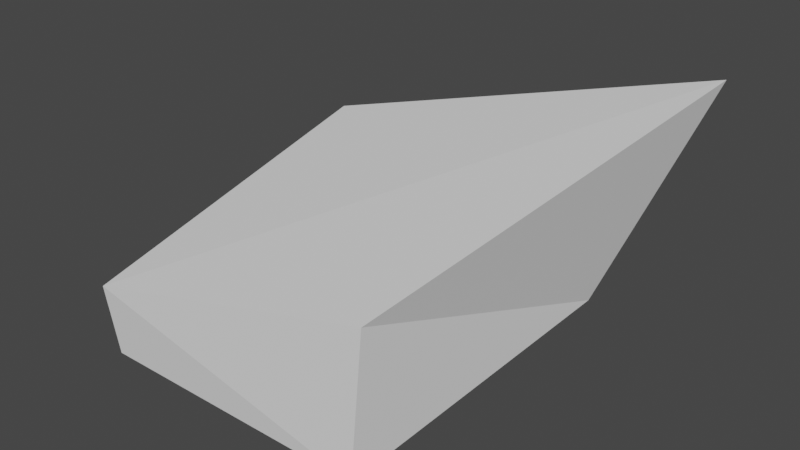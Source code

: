# Source: cabin_scout.glb.blend  (saved by Blender 3.4.6; exported with 4.5.12 LTS)
import bpy
from mathutils import Matrix  # noqa: F401  (used for matrix-valued properties, if any)

bpy.ops.wm.read_factory_settings(use_empty=True)
scene = bpy.context.scene
scene.name = 'Scene'

# ---- collections
col_collection = bpy.data.collections.new('Collection'); scene.collection.children.link(col_collection)

# ---- world
world_world = bpy.data.worlds.new('World'); scene.world = world_world
world_world.use_nodes = True; world_world.node_tree.nodes.clear()
_N = world_world.node_tree.nodes; _L = world_world.node_tree.links
n0 = _N.new('ShaderNodeOutputWorld'); n0.name = 'World Output'; n0.location = (300, 300)
n1 = _N.new('ShaderNodeBackground'); n1.name = 'Background'; n1.location = (10, 300)
n1.inputs[0].default_value = (0.05088, 0.05088, 0.05088, 1.0)
_L.new(n1.outputs[0], n0.inputs[0])
n0.is_active_output = True
world_world.color = (0.05088, 0.05088, 0.05088)
world_world.use_sun_shadow = False
world_world.sun_shadow_jitter_overblur = 0.0

# ---- meshes
me_cube_001 = bpy.data.meshes.new('Cube.001')
me_cube_001.from_pydata([(-1.105, -1.277, -1.129), (-1.15, -1.317, -0.6311), (-1.003, 0.9744, -1.018), (-1.039, 0.8093, -0.03532), (0.8854, -1.28, -1.121), (0.9344, -1.229, -0.1336), (1.117, 0.7428, -0.8132), (1.701, 1.048, 0.7251)], [], [(0, 1, 3, 2), (2, 3, 7, 6), (6, 7, 5, 4), (4, 5, 1, 0), (2, 6, 4, 0), (7, 3, 1, 5)])
_uv = me_cube_001.uv_layers.new(name='UVMap')
_uv.uv.foreach_set('vector', [0.375, 0.0, 0.625, 0.0, 0.625, 0.25, 0.375, 0.25, 0.375, 0.25, 0.625, 0.25, 0.625, 0.5, 0.375, 0.5, 0.375, 0.5, 0.625, 0.5, 0.625, 0.75, 0.375, 0.75, 0.375, 0.75, 0.625, 0.75, 0.625, 1.0, 0.375, 1.0, 0.125, 0.5, 0.375, 0.5, 0.375, 0.75, 0.125, 0.75, 0.625, 0.5, 0.875, 0.5, 0.875, 0.75, 0.625, 0.75])
me_cube_001.update()

# ---- objects
ob_cube = bpy.data.objects.new('Cube', me_cube_001)

# ---- transforms, parenting, visibility, modifiers, constraints
ob_cube.location = (-0.1709, 0.3986, -0.3334)

# ---- collection membership
col_collection.objects.link(ob_cube)

# ---- scene / render settings (as saved in the file)
scene.frame_start = 1; scene.frame_end = 250; scene.frame_set(1)
scene.render.engine = 'BLENDER_EEVEE_NEXT'
scene.cycles.sampling_pattern = 'TABULATED_SOBOL'
scene.cycles.use_light_tree = False
scene.view_settings.view_transform = 'Filmic'
bpy.context.view_layer.update()

# ---- added for rendering (the .blend has no active camera and no usable light): camera, sun
cam_auto = bpy.data.cameras.new('AutoCamera')
cam_auto.lens = 50.0
cam_auto.sensor_width = 36.0
cam_auto.clip_end = 1000.0
ob_auto_camera = bpy.data.objects.new('AutoCamera', cam_auto)
scene.collection.objects.link(ob_auto_camera)
ob_auto_camera.location = (3.93747, -4.33518, 2.53096)
ob_auto_camera.rotation_euler = (1.09748, -7.21219e-08, 0.694738)
scene.camera = ob_auto_camera
light_auto_sun = bpy.data.lights.new('AutoSun', 'SUN')
light_auto_sun.energy = 3.0
light_auto_sun.angle = 0.0523599
ob_auto_sun = bpy.data.objects.new('AutoSun', light_auto_sun)
scene.collection.objects.link(ob_auto_sun)
ob_auto_sun.rotation_euler = (0.872665, 0.174533, 0.523599)
bpy.context.view_layer.update()
